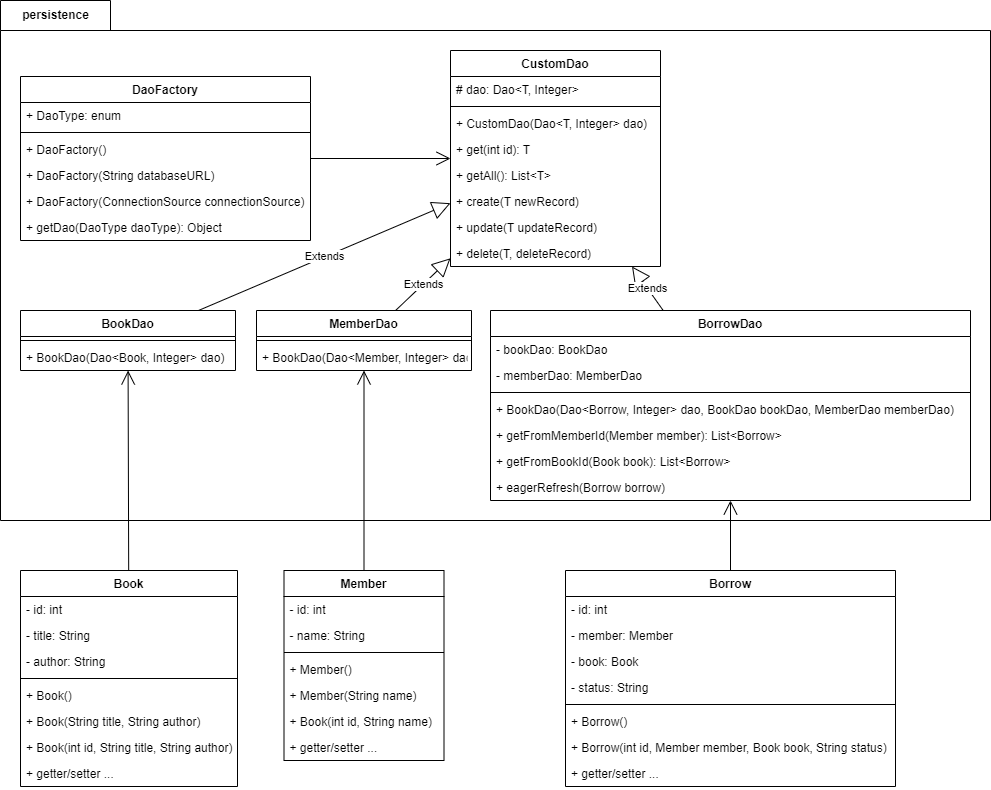

The diagram above was exported from draw.io. Its source (the exported page's mxGraphModel, read from the mxfile embedded in the PNG):
<mxGraphModel dx="2237" dy="875" grid="1" gridSize="10" guides="1" tooltips="1" connect="1" arrows="1" fold="1" page="1" pageScale="1" pageWidth="827" pageHeight="1169" math="0" shadow="0">
  <root>
    <mxCell id="WIyWlLk6GJQsqaUBKTNV-0" />
    <mxCell id="WIyWlLk6GJQsqaUBKTNV-1" parent="WIyWlLk6GJQsqaUBKTNV-0" />
    <mxCell id="hLo0HasgPYv9pIHJqX3Z-4" value="persistence" style="shape=folder;fontStyle=1;tabWidth=110;tabHeight=30;tabPosition=left;html=1;boundedLbl=1;labelInHeader=1;container=1;collapsible=0;recursiveResize=0;" vertex="1" parent="WIyWlLk6GJQsqaUBKTNV-1">
      <mxGeometry x="200" y="170" width="990" height="520" as="geometry" />
    </mxCell>
    <mxCell id="hLo0HasgPYv9pIHJqX3Z-0" value="DaoFactory" style="swimlane;fontStyle=1;align=center;verticalAlign=top;childLayout=stackLayout;horizontal=1;startSize=26;horizontalStack=0;resizeParent=1;resizeParentMax=0;resizeLast=0;collapsible=1;marginBottom=0;" vertex="1" parent="hLo0HasgPYv9pIHJqX3Z-4">
      <mxGeometry x="20" y="76" width="290" height="164" as="geometry" />
    </mxCell>
    <mxCell id="hLo0HasgPYv9pIHJqX3Z-1" value="+ DaoType: enum" style="text;strokeColor=none;fillColor=none;align=left;verticalAlign=top;spacingLeft=4;spacingRight=4;overflow=hidden;rotatable=0;points=[[0,0.5],[1,0.5]];portConstraint=eastwest;" vertex="1" parent="hLo0HasgPYv9pIHJqX3Z-0">
      <mxGeometry y="26" width="290" height="26" as="geometry" />
    </mxCell>
    <mxCell id="hLo0HasgPYv9pIHJqX3Z-2" value="" style="line;strokeWidth=1;fillColor=none;align=left;verticalAlign=middle;spacingTop=-1;spacingLeft=3;spacingRight=3;rotatable=0;labelPosition=right;points=[];portConstraint=eastwest;" vertex="1" parent="hLo0HasgPYv9pIHJqX3Z-0">
      <mxGeometry y="52" width="290" height="8" as="geometry" />
    </mxCell>
    <mxCell id="hLo0HasgPYv9pIHJqX3Z-15" value="+ DaoFactory()" style="text;strokeColor=none;fillColor=none;align=left;verticalAlign=top;spacingLeft=4;spacingRight=4;overflow=hidden;rotatable=0;points=[[0,0.5],[1,0.5]];portConstraint=eastwest;" vertex="1" parent="hLo0HasgPYv9pIHJqX3Z-0">
      <mxGeometry y="60" width="290" height="26" as="geometry" />
    </mxCell>
    <mxCell id="hLo0HasgPYv9pIHJqX3Z-16" value="+ DaoFactory(String databaseURL)" style="text;strokeColor=none;fillColor=none;align=left;verticalAlign=top;spacingLeft=4;spacingRight=4;overflow=hidden;rotatable=0;points=[[0,0.5],[1,0.5]];portConstraint=eastwest;" vertex="1" parent="hLo0HasgPYv9pIHJqX3Z-0">
      <mxGeometry y="86" width="290" height="26" as="geometry" />
    </mxCell>
    <mxCell id="hLo0HasgPYv9pIHJqX3Z-17" value="+ DaoFactory(ConnectionSource connectionSource)" style="text;strokeColor=none;fillColor=none;align=left;verticalAlign=top;spacingLeft=4;spacingRight=4;overflow=hidden;rotatable=0;points=[[0,0.5],[1,0.5]];portConstraint=eastwest;" vertex="1" parent="hLo0HasgPYv9pIHJqX3Z-0">
      <mxGeometry y="112" width="290" height="26" as="geometry" />
    </mxCell>
    <mxCell id="hLo0HasgPYv9pIHJqX3Z-3" value="+ getDao(DaoType daoType): Object" style="text;strokeColor=none;fillColor=none;align=left;verticalAlign=top;spacingLeft=4;spacingRight=4;overflow=hidden;rotatable=0;points=[[0,0.5],[1,0.5]];portConstraint=eastwest;" vertex="1" parent="hLo0HasgPYv9pIHJqX3Z-0">
      <mxGeometry y="138" width="290" height="26" as="geometry" />
    </mxCell>
    <mxCell id="hLo0HasgPYv9pIHJqX3Z-6" value="CustomDao" style="swimlane;fontStyle=1;align=center;verticalAlign=top;childLayout=stackLayout;horizontal=1;startSize=26;horizontalStack=0;resizeParent=1;resizeParentMax=0;resizeLast=0;collapsible=1;marginBottom=0;" vertex="1" parent="hLo0HasgPYv9pIHJqX3Z-4">
      <mxGeometry x="450" y="50" width="210" height="216" as="geometry">
        <mxRectangle x="350" y="60" width="100" height="30" as="alternateBounds" />
      </mxGeometry>
    </mxCell>
    <mxCell id="hLo0HasgPYv9pIHJqX3Z-7" value="# dao: Dao&lt;T, Integer&gt;" style="text;strokeColor=none;fillColor=none;align=left;verticalAlign=top;spacingLeft=4;spacingRight=4;overflow=hidden;rotatable=0;points=[[0,0.5],[1,0.5]];portConstraint=eastwest;" vertex="1" parent="hLo0HasgPYv9pIHJqX3Z-6">
      <mxGeometry y="26" width="210" height="26" as="geometry" />
    </mxCell>
    <mxCell id="hLo0HasgPYv9pIHJqX3Z-8" value="" style="line;strokeWidth=1;fillColor=none;align=left;verticalAlign=middle;spacingTop=-1;spacingLeft=3;spacingRight=3;rotatable=0;labelPosition=right;points=[];portConstraint=eastwest;" vertex="1" parent="hLo0HasgPYv9pIHJqX3Z-6">
      <mxGeometry y="52" width="210" height="8" as="geometry" />
    </mxCell>
    <mxCell id="hLo0HasgPYv9pIHJqX3Z-18" value="+ CustomDao(Dao&lt;T, Integer&gt; dao)" style="text;strokeColor=none;fillColor=none;align=left;verticalAlign=top;spacingLeft=4;spacingRight=4;overflow=hidden;rotatable=0;points=[[0,0.5],[1,0.5]];portConstraint=eastwest;" vertex="1" parent="hLo0HasgPYv9pIHJqX3Z-6">
      <mxGeometry y="60" width="210" height="26" as="geometry" />
    </mxCell>
    <mxCell id="hLo0HasgPYv9pIHJqX3Z-9" value="+ get(int id): T" style="text;strokeColor=none;fillColor=none;align=left;verticalAlign=top;spacingLeft=4;spacingRight=4;overflow=hidden;rotatable=0;points=[[0,0.5],[1,0.5]];portConstraint=eastwest;" vertex="1" parent="hLo0HasgPYv9pIHJqX3Z-6">
      <mxGeometry y="86" width="210" height="26" as="geometry" />
    </mxCell>
    <mxCell id="hLo0HasgPYv9pIHJqX3Z-10" value="+ getAll(): List&lt;T&gt;" style="text;strokeColor=none;fillColor=none;align=left;verticalAlign=top;spacingLeft=4;spacingRight=4;overflow=hidden;rotatable=0;points=[[0,0.5],[1,0.5]];portConstraint=eastwest;" vertex="1" parent="hLo0HasgPYv9pIHJqX3Z-6">
      <mxGeometry y="112" width="210" height="26" as="geometry" />
    </mxCell>
    <mxCell id="hLo0HasgPYv9pIHJqX3Z-11" value="+ create(T newRecord)" style="text;strokeColor=none;fillColor=none;align=left;verticalAlign=top;spacingLeft=4;spacingRight=4;overflow=hidden;rotatable=0;points=[[0,0.5],[1,0.5]];portConstraint=eastwest;" vertex="1" parent="hLo0HasgPYv9pIHJqX3Z-6">
      <mxGeometry y="138" width="210" height="26" as="geometry" />
    </mxCell>
    <mxCell id="hLo0HasgPYv9pIHJqX3Z-12" value="+ update(T updateRecord)" style="text;strokeColor=none;fillColor=none;align=left;verticalAlign=top;spacingLeft=4;spacingRight=4;overflow=hidden;rotatable=0;points=[[0,0.5],[1,0.5]];portConstraint=eastwest;" vertex="1" parent="hLo0HasgPYv9pIHJqX3Z-6">
      <mxGeometry y="164" width="210" height="26" as="geometry" />
    </mxCell>
    <mxCell id="hLo0HasgPYv9pIHJqX3Z-13" value="+ delete(T, deleteRecord)" style="text;strokeColor=none;fillColor=none;align=left;verticalAlign=top;spacingLeft=4;spacingRight=4;overflow=hidden;rotatable=0;points=[[0,0.5],[1,0.5]];portConstraint=eastwest;" vertex="1" parent="hLo0HasgPYv9pIHJqX3Z-6">
      <mxGeometry y="190" width="210" height="26" as="geometry" />
    </mxCell>
    <mxCell id="hLo0HasgPYv9pIHJqX3Z-19" value="BookDao" style="swimlane;fontStyle=1;align=center;verticalAlign=top;childLayout=stackLayout;horizontal=1;startSize=26;horizontalStack=0;resizeParent=1;resizeParentMax=0;resizeLast=0;collapsible=1;marginBottom=0;" vertex="1" parent="hLo0HasgPYv9pIHJqX3Z-4">
      <mxGeometry x="20" y="310" width="215" height="60" as="geometry" />
    </mxCell>
    <mxCell id="hLo0HasgPYv9pIHJqX3Z-21" value="" style="line;strokeWidth=1;fillColor=none;align=left;verticalAlign=middle;spacingTop=-1;spacingLeft=3;spacingRight=3;rotatable=0;labelPosition=right;points=[];portConstraint=eastwest;" vertex="1" parent="hLo0HasgPYv9pIHJqX3Z-19">
      <mxGeometry y="26" width="215" height="8" as="geometry" />
    </mxCell>
    <mxCell id="hLo0HasgPYv9pIHJqX3Z-22" value="+ BookDao(Dao&lt;Book, Integer&gt; dao)" style="text;strokeColor=none;fillColor=none;align=left;verticalAlign=top;spacingLeft=4;spacingRight=4;overflow=hidden;rotatable=0;points=[[0,0.5],[1,0.5]];portConstraint=eastwest;" vertex="1" parent="hLo0HasgPYv9pIHJqX3Z-19">
      <mxGeometry y="34" width="215" height="26" as="geometry" />
    </mxCell>
    <mxCell id="hLo0HasgPYv9pIHJqX3Z-26" value="MemberDao" style="swimlane;fontStyle=1;align=center;verticalAlign=top;childLayout=stackLayout;horizontal=1;startSize=26;horizontalStack=0;resizeParent=1;resizeParentMax=0;resizeLast=0;collapsible=1;marginBottom=0;" vertex="1" parent="hLo0HasgPYv9pIHJqX3Z-4">
      <mxGeometry x="256" y="310" width="215" height="60" as="geometry" />
    </mxCell>
    <mxCell id="hLo0HasgPYv9pIHJqX3Z-27" value="" style="line;strokeWidth=1;fillColor=none;align=left;verticalAlign=middle;spacingTop=-1;spacingLeft=3;spacingRight=3;rotatable=0;labelPosition=right;points=[];portConstraint=eastwest;" vertex="1" parent="hLo0HasgPYv9pIHJqX3Z-26">
      <mxGeometry y="26" width="215" height="8" as="geometry" />
    </mxCell>
    <mxCell id="hLo0HasgPYv9pIHJqX3Z-28" value="+ BookDao(Dao&lt;Member, Integer&gt; dao)" style="text;strokeColor=none;fillColor=none;align=left;verticalAlign=top;spacingLeft=4;spacingRight=4;overflow=hidden;rotatable=0;points=[[0,0.5],[1,0.5]];portConstraint=eastwest;" vertex="1" parent="hLo0HasgPYv9pIHJqX3Z-26">
      <mxGeometry y="34" width="215" height="26" as="geometry" />
    </mxCell>
    <mxCell id="hLo0HasgPYv9pIHJqX3Z-34" value="" style="endArrow=open;endFill=1;endSize=12;html=1;rounded=0;" edge="1" parent="hLo0HasgPYv9pIHJqX3Z-4" source="hLo0HasgPYv9pIHJqX3Z-0" target="hLo0HasgPYv9pIHJqX3Z-6">
      <mxGeometry width="160" relative="1" as="geometry">
        <mxPoint x="580" as="sourcePoint" />
        <mxPoint x="390" y="250" as="targetPoint" />
      </mxGeometry>
    </mxCell>
    <mxCell id="hLo0HasgPYv9pIHJqX3Z-35" value="Extends" style="endArrow=block;endSize=16;endFill=0;html=1;rounded=0;" edge="1" parent="hLo0HasgPYv9pIHJqX3Z-4" source="hLo0HasgPYv9pIHJqX3Z-19" target="hLo0HasgPYv9pIHJqX3Z-6">
      <mxGeometry width="160" relative="1" as="geometry">
        <mxPoint x="510" y="340" as="sourcePoint" />
        <mxPoint x="670" y="340" as="targetPoint" />
      </mxGeometry>
    </mxCell>
    <mxCell id="hLo0HasgPYv9pIHJqX3Z-36" value="Extends" style="endArrow=block;endSize=16;endFill=0;html=1;rounded=0;" edge="1" parent="hLo0HasgPYv9pIHJqX3Z-4" source="hLo0HasgPYv9pIHJqX3Z-26" target="hLo0HasgPYv9pIHJqX3Z-6">
      <mxGeometry width="160" relative="1" as="geometry">
        <mxPoint x="207.967032967033" y="319.9999999999999" as="sourcePoint" />
        <mxPoint x="460" y="212.70175438596493" as="targetPoint" />
      </mxGeometry>
    </mxCell>
    <mxCell id="hLo0HasgPYv9pIHJqX3Z-38" value="BorrowDao" style="swimlane;fontStyle=1;align=center;verticalAlign=top;childLayout=stackLayout;horizontal=1;startSize=26;horizontalStack=0;resizeParent=1;resizeParentMax=0;resizeLast=0;collapsible=1;marginBottom=0;" vertex="1" parent="hLo0HasgPYv9pIHJqX3Z-4">
      <mxGeometry x="490" y="310" width="480" height="190" as="geometry" />
    </mxCell>
    <mxCell id="hLo0HasgPYv9pIHJqX3Z-39" value="- bookDao: BookDao" style="text;strokeColor=none;fillColor=none;align=left;verticalAlign=top;spacingLeft=4;spacingRight=4;overflow=hidden;rotatable=0;points=[[0,0.5],[1,0.5]];portConstraint=eastwest;" vertex="1" parent="hLo0HasgPYv9pIHJqX3Z-38">
      <mxGeometry y="26" width="480" height="26" as="geometry" />
    </mxCell>
    <mxCell id="hLo0HasgPYv9pIHJqX3Z-40" value="- memberDao: MemberDao" style="text;strokeColor=none;fillColor=none;align=left;verticalAlign=top;spacingLeft=4;spacingRight=4;overflow=hidden;rotatable=0;points=[[0,0.5],[1,0.5]];portConstraint=eastwest;" vertex="1" parent="hLo0HasgPYv9pIHJqX3Z-38">
      <mxGeometry y="52" width="480" height="26" as="geometry" />
    </mxCell>
    <mxCell id="hLo0HasgPYv9pIHJqX3Z-41" value="" style="line;strokeWidth=1;fillColor=none;align=left;verticalAlign=middle;spacingTop=-1;spacingLeft=3;spacingRight=3;rotatable=0;labelPosition=right;points=[];portConstraint=eastwest;" vertex="1" parent="hLo0HasgPYv9pIHJqX3Z-38">
      <mxGeometry y="78" width="480" height="8" as="geometry" />
    </mxCell>
    <mxCell id="hLo0HasgPYv9pIHJqX3Z-42" value="+ BookDao(Dao&lt;Borrow, Integer&gt; dao, BookDao bookDao, MemberDao memberDao)" style="text;strokeColor=none;fillColor=none;align=left;verticalAlign=top;spacingLeft=4;spacingRight=4;overflow=hidden;rotatable=0;points=[[0,0.5],[1,0.5]];portConstraint=eastwest;" vertex="1" parent="hLo0HasgPYv9pIHJqX3Z-38">
      <mxGeometry y="86" width="480" height="26" as="geometry" />
    </mxCell>
    <mxCell id="hLo0HasgPYv9pIHJqX3Z-43" value="+ getFromMemberId(Member member): List&lt;Borrow&gt;" style="text;strokeColor=none;fillColor=none;align=left;verticalAlign=top;spacingLeft=4;spacingRight=4;overflow=hidden;rotatable=0;points=[[0,0.5],[1,0.5]];portConstraint=eastwest;" vertex="1" parent="hLo0HasgPYv9pIHJqX3Z-38">
      <mxGeometry y="112" width="480" height="26" as="geometry" />
    </mxCell>
    <mxCell id="hLo0HasgPYv9pIHJqX3Z-44" value="+ getFromBookId(Book book): List&lt;Borrow&gt;" style="text;strokeColor=none;fillColor=none;align=left;verticalAlign=top;spacingLeft=4;spacingRight=4;overflow=hidden;rotatable=0;points=[[0,0.5],[1,0.5]];portConstraint=eastwest;" vertex="1" parent="hLo0HasgPYv9pIHJqX3Z-38">
      <mxGeometry y="138" width="480" height="26" as="geometry" />
    </mxCell>
    <mxCell id="hLo0HasgPYv9pIHJqX3Z-45" value="+ eagerRefresh(Borrow borrow)" style="text;strokeColor=none;fillColor=none;align=left;verticalAlign=top;spacingLeft=4;spacingRight=4;overflow=hidden;rotatable=0;points=[[0,0.5],[1,0.5]];portConstraint=eastwest;" vertex="1" parent="hLo0HasgPYv9pIHJqX3Z-38">
      <mxGeometry y="164" width="480" height="26" as="geometry" />
    </mxCell>
    <mxCell id="hLo0HasgPYv9pIHJqX3Z-37" value="Extends" style="endArrow=block;endSize=16;endFill=0;html=1;rounded=0;" edge="1" parent="hLo0HasgPYv9pIHJqX3Z-4" source="hLo0HasgPYv9pIHJqX3Z-38" target="hLo0HasgPYv9pIHJqX3Z-6">
      <mxGeometry width="160" relative="1" as="geometry">
        <mxPoint x="217.967032967033" y="309.9999999999999" as="sourcePoint" />
        <mxPoint x="470" y="202.70175438596493" as="targetPoint" />
      </mxGeometry>
    </mxCell>
    <mxCell id="hLo0HasgPYv9pIHJqX3Z-47" value="Book" style="swimlane;fontStyle=1;align=center;verticalAlign=top;childLayout=stackLayout;horizontal=1;startSize=26;horizontalStack=0;resizeParent=1;resizeParentMax=0;resizeLast=0;collapsible=1;marginBottom=0;" vertex="1" parent="WIyWlLk6GJQsqaUBKTNV-1">
      <mxGeometry x="220" y="740" width="217" height="216" as="geometry" />
    </mxCell>
    <mxCell id="hLo0HasgPYv9pIHJqX3Z-51" value="- id: int" style="text;strokeColor=none;fillColor=none;align=left;verticalAlign=top;spacingLeft=4;spacingRight=4;overflow=hidden;rotatable=0;points=[[0,0.5],[1,0.5]];portConstraint=eastwest;" vertex="1" parent="hLo0HasgPYv9pIHJqX3Z-47">
      <mxGeometry y="26" width="217" height="26" as="geometry" />
    </mxCell>
    <mxCell id="hLo0HasgPYv9pIHJqX3Z-52" value="- title: String" style="text;strokeColor=none;fillColor=none;align=left;verticalAlign=top;spacingLeft=4;spacingRight=4;overflow=hidden;rotatable=0;points=[[0,0.5],[1,0.5]];portConstraint=eastwest;" vertex="1" parent="hLo0HasgPYv9pIHJqX3Z-47">
      <mxGeometry y="52" width="217" height="26" as="geometry" />
    </mxCell>
    <mxCell id="hLo0HasgPYv9pIHJqX3Z-48" value="- author: String" style="text;strokeColor=none;fillColor=none;align=left;verticalAlign=top;spacingLeft=4;spacingRight=4;overflow=hidden;rotatable=0;points=[[0,0.5],[1,0.5]];portConstraint=eastwest;" vertex="1" parent="hLo0HasgPYv9pIHJqX3Z-47">
      <mxGeometry y="78" width="217" height="26" as="geometry" />
    </mxCell>
    <mxCell id="hLo0HasgPYv9pIHJqX3Z-49" value="" style="line;strokeWidth=1;fillColor=none;align=left;verticalAlign=middle;spacingTop=-1;spacingLeft=3;spacingRight=3;rotatable=0;labelPosition=right;points=[];portConstraint=eastwest;" vertex="1" parent="hLo0HasgPYv9pIHJqX3Z-47">
      <mxGeometry y="104" width="217" height="8" as="geometry" />
    </mxCell>
    <mxCell id="hLo0HasgPYv9pIHJqX3Z-53" value="+ Book()" style="text;strokeColor=none;fillColor=none;align=left;verticalAlign=top;spacingLeft=4;spacingRight=4;overflow=hidden;rotatable=0;points=[[0,0.5],[1,0.5]];portConstraint=eastwest;" vertex="1" parent="hLo0HasgPYv9pIHJqX3Z-47">
      <mxGeometry y="112" width="217" height="26" as="geometry" />
    </mxCell>
    <mxCell id="hLo0HasgPYv9pIHJqX3Z-55" value="+ Book(String title, String author)" style="text;strokeColor=none;fillColor=none;align=left;verticalAlign=top;spacingLeft=4;spacingRight=4;overflow=hidden;rotatable=0;points=[[0,0.5],[1,0.5]];portConstraint=eastwest;" vertex="1" parent="hLo0HasgPYv9pIHJqX3Z-47">
      <mxGeometry y="138" width="217" height="26" as="geometry" />
    </mxCell>
    <mxCell id="hLo0HasgPYv9pIHJqX3Z-54" value="+ Book(int id, String title, String author)" style="text;strokeColor=none;fillColor=none;align=left;verticalAlign=top;spacingLeft=4;spacingRight=4;overflow=hidden;rotatable=0;points=[[0,0.5],[1,0.5]];portConstraint=eastwest;" vertex="1" parent="hLo0HasgPYv9pIHJqX3Z-47">
      <mxGeometry y="164" width="217" height="26" as="geometry" />
    </mxCell>
    <mxCell id="hLo0HasgPYv9pIHJqX3Z-56" value="+ getter/setter ..." style="text;strokeColor=none;fillColor=none;align=left;verticalAlign=top;spacingLeft=4;spacingRight=4;overflow=hidden;rotatable=0;points=[[0,0.5],[1,0.5]];portConstraint=eastwest;" vertex="1" parent="hLo0HasgPYv9pIHJqX3Z-47">
      <mxGeometry y="190" width="217" height="26" as="geometry" />
    </mxCell>
    <mxCell id="hLo0HasgPYv9pIHJqX3Z-57" value="" style="endArrow=open;endFill=1;endSize=12;html=1;rounded=0;" edge="1" parent="WIyWlLk6GJQsqaUBKTNV-1" source="hLo0HasgPYv9pIHJqX3Z-47" target="hLo0HasgPYv9pIHJqX3Z-19">
      <mxGeometry width="160" relative="1" as="geometry">
        <mxPoint x="530" y="780" as="sourcePoint" />
        <mxPoint x="690" y="780" as="targetPoint" />
      </mxGeometry>
    </mxCell>
    <mxCell id="hLo0HasgPYv9pIHJqX3Z-58" value="Member" style="swimlane;fontStyle=1;align=center;verticalAlign=top;childLayout=stackLayout;horizontal=1;startSize=26;horizontalStack=0;resizeParent=1;resizeParentMax=0;resizeLast=0;collapsible=1;marginBottom=0;" vertex="1" parent="WIyWlLk6GJQsqaUBKTNV-1">
      <mxGeometry x="483.5" y="740" width="160" height="190" as="geometry" />
    </mxCell>
    <mxCell id="hLo0HasgPYv9pIHJqX3Z-59" value="- id: int" style="text;strokeColor=none;fillColor=none;align=left;verticalAlign=top;spacingLeft=4;spacingRight=4;overflow=hidden;rotatable=0;points=[[0,0.5],[1,0.5]];portConstraint=eastwest;" vertex="1" parent="hLo0HasgPYv9pIHJqX3Z-58">
      <mxGeometry y="26" width="160" height="26" as="geometry" />
    </mxCell>
    <mxCell id="hLo0HasgPYv9pIHJqX3Z-60" value="- name: String" style="text;strokeColor=none;fillColor=none;align=left;verticalAlign=top;spacingLeft=4;spacingRight=4;overflow=hidden;rotatable=0;points=[[0,0.5],[1,0.5]];portConstraint=eastwest;" vertex="1" parent="hLo0HasgPYv9pIHJqX3Z-58">
      <mxGeometry y="52" width="160" height="26" as="geometry" />
    </mxCell>
    <mxCell id="hLo0HasgPYv9pIHJqX3Z-62" value="" style="line;strokeWidth=1;fillColor=none;align=left;verticalAlign=middle;spacingTop=-1;spacingLeft=3;spacingRight=3;rotatable=0;labelPosition=right;points=[];portConstraint=eastwest;" vertex="1" parent="hLo0HasgPYv9pIHJqX3Z-58">
      <mxGeometry y="78" width="160" height="8" as="geometry" />
    </mxCell>
    <mxCell id="hLo0HasgPYv9pIHJqX3Z-63" value="+ Member()" style="text;strokeColor=none;fillColor=none;align=left;verticalAlign=top;spacingLeft=4;spacingRight=4;overflow=hidden;rotatable=0;points=[[0,0.5],[1,0.5]];portConstraint=eastwest;" vertex="1" parent="hLo0HasgPYv9pIHJqX3Z-58">
      <mxGeometry y="86" width="160" height="26" as="geometry" />
    </mxCell>
    <mxCell id="hLo0HasgPYv9pIHJqX3Z-64" value="+ Member(String name)" style="text;strokeColor=none;fillColor=none;align=left;verticalAlign=top;spacingLeft=4;spacingRight=4;overflow=hidden;rotatable=0;points=[[0,0.5],[1,0.5]];portConstraint=eastwest;" vertex="1" parent="hLo0HasgPYv9pIHJqX3Z-58">
      <mxGeometry y="112" width="160" height="26" as="geometry" />
    </mxCell>
    <mxCell id="hLo0HasgPYv9pIHJqX3Z-65" value="+ Book(int id, String name)" style="text;strokeColor=none;fillColor=none;align=left;verticalAlign=top;spacingLeft=4;spacingRight=4;overflow=hidden;rotatable=0;points=[[0,0.5],[1,0.5]];portConstraint=eastwest;" vertex="1" parent="hLo0HasgPYv9pIHJqX3Z-58">
      <mxGeometry y="138" width="160" height="26" as="geometry" />
    </mxCell>
    <mxCell id="hLo0HasgPYv9pIHJqX3Z-66" value="+ getter/setter ..." style="text;strokeColor=none;fillColor=none;align=left;verticalAlign=top;spacingLeft=4;spacingRight=4;overflow=hidden;rotatable=0;points=[[0,0.5],[1,0.5]];portConstraint=eastwest;" vertex="1" parent="hLo0HasgPYv9pIHJqX3Z-58">
      <mxGeometry y="164" width="160" height="26" as="geometry" />
    </mxCell>
    <mxCell id="hLo0HasgPYv9pIHJqX3Z-67" value="" style="endArrow=open;endFill=1;endSize=12;html=1;rounded=0;" edge="1" parent="WIyWlLk6GJQsqaUBKTNV-1" source="hLo0HasgPYv9pIHJqX3Z-58" target="hLo0HasgPYv9pIHJqX3Z-26">
      <mxGeometry width="160" relative="1" as="geometry">
        <mxPoint x="338.1804733727811" y="750" as="sourcePoint" />
        <mxPoint x="337.58875739644964" y="550" as="targetPoint" />
      </mxGeometry>
    </mxCell>
    <mxCell id="hLo0HasgPYv9pIHJqX3Z-72" value="Borrow" style="swimlane;fontStyle=1;align=center;verticalAlign=top;childLayout=stackLayout;horizontal=1;startSize=26;horizontalStack=0;resizeParent=1;resizeParentMax=0;resizeLast=0;collapsible=1;marginBottom=0;" vertex="1" parent="WIyWlLk6GJQsqaUBKTNV-1">
      <mxGeometry x="765" y="740" width="330" height="216" as="geometry" />
    </mxCell>
    <mxCell id="hLo0HasgPYv9pIHJqX3Z-73" value="- id: int" style="text;strokeColor=none;fillColor=none;align=left;verticalAlign=top;spacingLeft=4;spacingRight=4;overflow=hidden;rotatable=0;points=[[0,0.5],[1,0.5]];portConstraint=eastwest;" vertex="1" parent="hLo0HasgPYv9pIHJqX3Z-72">
      <mxGeometry y="26" width="330" height="26" as="geometry" />
    </mxCell>
    <mxCell id="hLo0HasgPYv9pIHJqX3Z-74" value="- member: Member" style="text;strokeColor=none;fillColor=none;align=left;verticalAlign=top;spacingLeft=4;spacingRight=4;overflow=hidden;rotatable=0;points=[[0,0.5],[1,0.5]];portConstraint=eastwest;" vertex="1" parent="hLo0HasgPYv9pIHJqX3Z-72">
      <mxGeometry y="52" width="330" height="26" as="geometry" />
    </mxCell>
    <mxCell id="hLo0HasgPYv9pIHJqX3Z-75" value="- book: Book" style="text;strokeColor=none;fillColor=none;align=left;verticalAlign=top;spacingLeft=4;spacingRight=4;overflow=hidden;rotatable=0;points=[[0,0.5],[1,0.5]];portConstraint=eastwest;" vertex="1" parent="hLo0HasgPYv9pIHJqX3Z-72">
      <mxGeometry y="78" width="330" height="26" as="geometry" />
    </mxCell>
    <mxCell id="hLo0HasgPYv9pIHJqX3Z-81" value="- status: String" style="text;strokeColor=none;fillColor=none;align=left;verticalAlign=top;spacingLeft=4;spacingRight=4;overflow=hidden;rotatable=0;points=[[0,0.5],[1,0.5]];portConstraint=eastwest;" vertex="1" parent="hLo0HasgPYv9pIHJqX3Z-72">
      <mxGeometry y="104" width="330" height="26" as="geometry" />
    </mxCell>
    <mxCell id="hLo0HasgPYv9pIHJqX3Z-76" value="" style="line;strokeWidth=1;fillColor=none;align=left;verticalAlign=middle;spacingTop=-1;spacingLeft=3;spacingRight=3;rotatable=0;labelPosition=right;points=[];portConstraint=eastwest;" vertex="1" parent="hLo0HasgPYv9pIHJqX3Z-72">
      <mxGeometry y="130" width="330" height="8" as="geometry" />
    </mxCell>
    <mxCell id="hLo0HasgPYv9pIHJqX3Z-77" value="+ Borrow()" style="text;strokeColor=none;fillColor=none;align=left;verticalAlign=top;spacingLeft=4;spacingRight=4;overflow=hidden;rotatable=0;points=[[0,0.5],[1,0.5]];portConstraint=eastwest;" vertex="1" parent="hLo0HasgPYv9pIHJqX3Z-72">
      <mxGeometry y="138" width="330" height="26" as="geometry" />
    </mxCell>
    <mxCell id="hLo0HasgPYv9pIHJqX3Z-78" value="+ Borrow(int id, Member member, Book book, String status)" style="text;strokeColor=none;fillColor=none;align=left;verticalAlign=top;spacingLeft=4;spacingRight=4;overflow=hidden;rotatable=0;points=[[0,0.5],[1,0.5]];portConstraint=eastwest;" vertex="1" parent="hLo0HasgPYv9pIHJqX3Z-72">
      <mxGeometry y="164" width="330" height="26" as="geometry" />
    </mxCell>
    <mxCell id="hLo0HasgPYv9pIHJqX3Z-80" value="+ getter/setter ..." style="text;strokeColor=none;fillColor=none;align=left;verticalAlign=top;spacingLeft=4;spacingRight=4;overflow=hidden;rotatable=0;points=[[0,0.5],[1,0.5]];portConstraint=eastwest;" vertex="1" parent="hLo0HasgPYv9pIHJqX3Z-72">
      <mxGeometry y="190" width="330" height="26" as="geometry" />
    </mxCell>
    <mxCell id="hLo0HasgPYv9pIHJqX3Z-82" value="" style="endArrow=open;endFill=1;endSize=12;html=1;rounded=0;" edge="1" parent="WIyWlLk6GJQsqaUBKTNV-1" source="hLo0HasgPYv9pIHJqX3Z-72" target="hLo0HasgPYv9pIHJqX3Z-38">
      <mxGeometry width="160" relative="1" as="geometry">
        <mxPoint x="573.5" y="750" as="sourcePoint" />
        <mxPoint x="573.5" y="550" as="targetPoint" />
      </mxGeometry>
    </mxCell>
  </root>
</mxGraphModel>